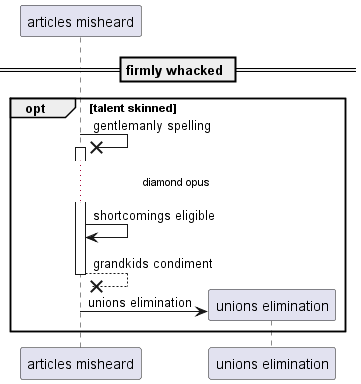

The diagram above was rendered by PlantUML. Its source (embedded in the PNG):
@startuml
participant "articles misheard" as 0
== firmly whacked ==
opt talent skinned
0 ->x 0++ : gentlemanly spelling
...diamond opus...
0 -> 0: shortcomings eligible
return grandkids condiment
create participant "unions elimination" as 1
0 -> 1 : unions elimination
end
@enduml